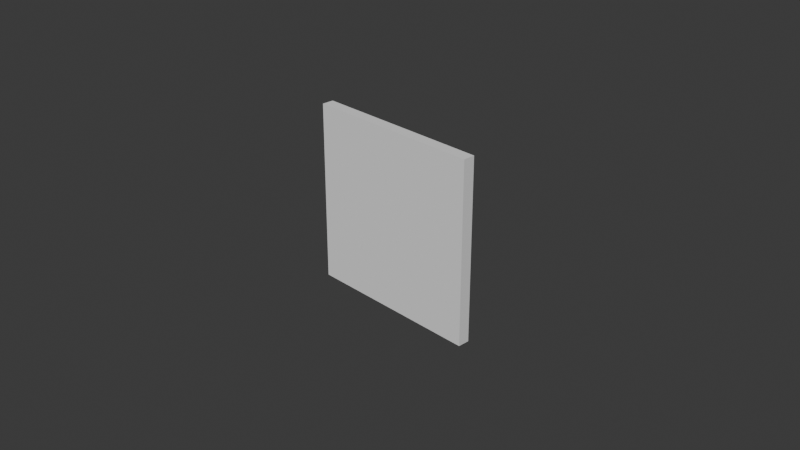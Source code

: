 # Source: ReferenceWall.blend  (saved by Blender 4.1.24; exported with 4.5.12 LTS)
import bpy
from mathutils import Matrix  # noqa: F401  (used for matrix-valued properties, if any)

bpy.ops.wm.read_factory_settings(use_empty=True)
scene = bpy.context.scene
scene.name = 'Scene'

# ---- collections
col_collection = bpy.data.collections.new('Collection'); scene.collection.children.link(col_collection)

# ---- world
world_world = bpy.data.worlds.new('World'); scene.world = world_world
world_world.use_nodes = True; world_world.node_tree.nodes.clear()
_N = world_world.node_tree.nodes; _L = world_world.node_tree.links
n0 = _N.new('ShaderNodeOutputWorld'); n0.name = 'World Output'; n0.location = (300, 300)
n1 = _N.new('ShaderNodeBackground'); n1.name = 'Background'; n1.location = (10, 300)
n1.inputs[0].default_value = (0.05088, 0.05088, 0.05088, 1.0)
_L.new(n1.outputs[0], n0.inputs[0])
n0.is_active_output = True
world_world.color = (0.05088, 0.05088, 0.05088)
world_world.use_sun_shadow = False
world_world.sun_shadow_jitter_overblur = 0.0

# ---- cameras
cam_camera = bpy.data.cameras.new('Camera')
cam_camera.clip_end = 100.0
cam_camera.ortho_scale = 7.314

# ---- meshes
me_compositecladdingpanel = bpy.data.meshes.new('CompositeCladdingPanel')
me_compositecladdingpanel.from_pydata([(1.0, -1.0, -1.831e-06), (1.0, -1.0, 0.13), (1.0, 1.0, 0.13), (1.0, 1.0, -1.831e-06), (1.0, 1.0, -1.831e-06), (-1.0, 1.0, -1.984e-06), (-1.0, -1.0, -1.984e-06), (1.0, -1.0, -1.831e-06), (-1.0, -1.0, -1.984e-06), (-1.0, -1.0, 0.13), (1.0, -1.0, 0.13), (1.0, -1.0, -1.831e-06), (-1.0, -1.0, 0.13), (-1.0, 1.0, 0.13), (1.0, 1.0, 0.13), (1.0, -1.0, 0.13), (1.0, 1.0, 0.13), (-1.0, 1.0, 0.13), (-1.0, 1.0, -1.984e-06), (1.0, 1.0, -1.831e-06), (-1.0, 1.0, 0.13), (-1.0, -1.0, 0.13), (-1.0, -1.0, -1.984e-06), (-1.0, 1.0, -1.984e-06)], [], [(2, 1, 0), (3, 2, 0), (6, 5, 4), (7, 6, 4), (10, 9, 8), (11, 10, 8), (14, 13, 12), (15, 14, 12), (18, 17, 16), (19, 18, 16), (22, 21, 20), (23, 22, 20)])
_uv = me_compositecladdingpanel.uv_layers.new(name='UVMap')
_uv.uv.foreach_set('vector', [0.1567, 0.4621, 0.1567, 0.4714, 0.1558, 0.4691, 0.1558, 0.4644, 0.1567, 0.4621, 0.1558, 0.4691, 0.1554, 0.4654, 0.1536, 0.4654, 0.1536, 0.4637, 0.1554, 0.4637, 0.1554, 0.4654, 0.1536, 0.4637, 0.1578, 0.4592, 0.1578, 0.4743, 0.1556, 0.4705, 0.1556, 0.463, 0.1578, 0.4592, 0.1556, 0.4705, 0.8849, 0.846, 0.8849, 0.8759, 0.855, 0.8759, 0.855, 0.846, 0.8849, 0.846, 0.855, 0.8759, 0.1566, 0.4705, 0.1545, 0.4743, 0.1545, 0.4592, 0.1566, 0.463, 0.1566, 0.4705, 0.1545, 0.4592, 0.1558, 0.4691, 0.1567, 0.4714, 0.1567, 0.4621, 0.1558, 0.4644, 0.1558, 0.4691, 0.1567, 0.4621])
me_compositecladdingpanel.update()
me_compositecladdingpanel.normals_split_custom_set([tuple(v) for v in zip(*[iter([1.0, 0.0, 0.0, 1.0, 0.0, 0.0, 1.0, 0.0, 0.0, 1.0, 0.0, 0.0, 1.0, 0.0, 0.0, 1.0, 0.0, 0.0, 7.629e-08, 0.0, -1.0, 7.629e-08, 0.0, -1.0, 7.629e-08, 0.0, -1.0, 7.629e-08, 0.0, -1.0, 7.629e-08, 0.0, -1.0, 7.629e-08, 0.0, -1.0, 0.0, -1.0, 0.0, 0.0, -1.0, 0.0, 0.0, -1.0, 0.0, 0.0, -1.0, 0.0, 0.0, -1.0, 0.0, 0.0, -1.0, 0.0, -7.451e-08, 0.0, 1.0, -7.451e-08, 0.0, 1.0, -7.451e-08, 0.0, 1.0, -7.451e-08, 0.0, 1.0, -7.451e-08, 0.0, 1.0, -7.451e-08, 0.0, 1.0, 0.0, 1.0, 0.0009588, -8.477e-11, 1.0, -0.0009588, -2.994e-08, 1.0, -0.0009588, 8.305e-11, 1.0, 0.0009588, 2.994e-08, 1.0, 0.0009588, 0.0, 1.0, -0.0009588, -1.0, 0.0, 0.0, -1.0, 0.0, 0.0, -1.0, 0.0, 0.0, -1.0, 0.0, 0.0, -1.0, 0.0, 0.0, -1.0, 0.0, 0.0])] * 3)])

# ---- objects
ob_compositecladdingpanel = bpy.data.objects.new('CompositeCladdingPanel', me_compositecladdingpanel)
ob_camera = bpy.data.objects.new('Camera', cam_camera)

# ---- transforms, parenting, visibility, modifiers, constraints
ob_compositecladdingpanel.location = (0.0, 0.0, 0.0)
ob_compositecladdingpanel.rotation_euler = (1.571, -0.0, 0.0)
ob_camera.location = (7.359, -6.926, 4.958)
ob_camera.rotation_euler = (1.109, 0.0, 0.8149)
ob_camera.lock_rotations_4d = False
ob_camera.empty_display_type = 'ARROWS'
ob_camera.color = (0.0, 0.0, 0.0, 0.0)
ob_camera.display_type = 'WIRE'
ob_camera.lineart.crease_threshold = 0.0

# ---- collection membership
scene.collection.objects.link(ob_compositecladdingpanel)
col_collection.objects.link(ob_camera)

# ---- scene / render settings (as saved in the file)
scene.camera = ob_camera
scene.frame_start = 1; scene.frame_end = 250; scene.frame_set(0)
scene.render.engine = 'BLENDER_EEVEE_NEXT'
scene.cycles.sampling_pattern = 'TABULATED_SOBOL'
scene.eevee.ray_tracing_options.trace_max_roughness = 0.0
scene.unit_settings.scale_length = 2.0
bpy.context.view_layer.update()

# ---- added for rendering (the .blend has no usable light): sun
light_auto_sun = bpy.data.lights.new('AutoSun', 'SUN')
light_auto_sun.energy = 3.0
light_auto_sun.angle = 0.0523599
ob_auto_sun = bpy.data.objects.new('AutoSun', light_auto_sun)
scene.collection.objects.link(ob_auto_sun)
ob_auto_sun.rotation_euler = (0.872665, 0.174533, 0.523599)
bpy.context.view_layer.update()
